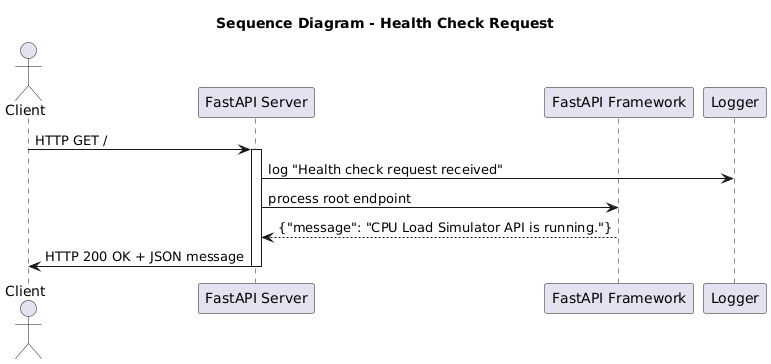

The diagram above was rendered by PlantUML. Its source (embedded in the PNG):
@startuml
title Sequence Diagram - Health Check Request
actor Client
participant "FastAPI Server" as Server
participant "FastAPI Framework" as FastAPI
participant "Logger" as Logger

Client -> Server: HTTP GET / 
activate Server
Server -> Logger: log "Health check request received"
Server -> FastAPI: process root endpoint
FastAPI --> Server: {"message": "CPU Load Simulator API is running."}
Server -> Client: HTTP 200 OK + JSON message
deactivate Server
@enduml